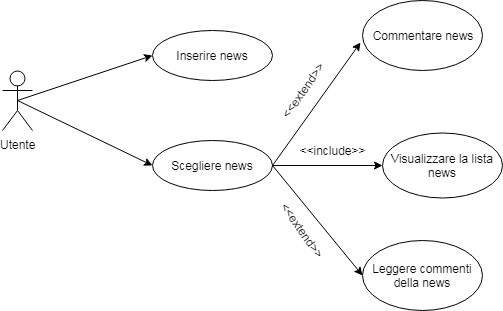

The diagram above was exported from draw.io. Its source (the exported page's mxGraphModel, read from the mxfile embedded in the PNG):
<mxGraphModel dx="1154" dy="717" grid="1" gridSize="10" guides="1" tooltips="1" connect="1" arrows="1" fold="1" page="1" pageScale="1" pageWidth="827" pageHeight="1169" math="0" shadow="0">
  <root>
    <mxCell id="0" />
    <mxCell id="1" parent="0" />
    <mxCell id="hTb9wzInydQUkLDOZgXK-1" value="Utente&lt;br&gt;&lt;br&gt;" style="shape=umlActor;verticalLabelPosition=bottom;labelBackgroundColor=#ffffff;verticalAlign=top;html=1;outlineConnect=0;" vertex="1" parent="1">
      <mxGeometry x="80" y="200" width="30" height="60" as="geometry" />
    </mxCell>
    <mxCell id="hTb9wzInydQUkLDOZgXK-12" value="Inserire news" style="ellipse;whiteSpace=wrap;html=1;" vertex="1" parent="1">
      <mxGeometry x="230" y="160" width="120" height="50" as="geometry" />
    </mxCell>
    <mxCell id="hTb9wzInydQUkLDOZgXK-13" value="Scegliere news" style="ellipse;whiteSpace=wrap;html=1;" vertex="1" parent="1">
      <mxGeometry x="230" y="270" width="120" height="50" as="geometry" />
    </mxCell>
    <mxCell id="hTb9wzInydQUkLDOZgXK-15" value="" style="endArrow=classic;html=1;exitX=0.5;exitY=0.5;exitDx=0;exitDy=0;exitPerimeter=0;entryX=0;entryY=0.5;entryDx=0;entryDy=0;" edge="1" parent="1" source="hTb9wzInydQUkLDOZgXK-1" target="hTb9wzInydQUkLDOZgXK-13">
      <mxGeometry width="50" height="50" relative="1" as="geometry">
        <mxPoint x="100" y="260" as="sourcePoint" />
        <mxPoint x="150" y="210" as="targetPoint" />
      </mxGeometry>
    </mxCell>
    <mxCell id="hTb9wzInydQUkLDOZgXK-16" value="" style="endArrow=classic;html=1;exitX=0.5;exitY=0.5;exitDx=0;exitDy=0;exitPerimeter=0;entryX=0;entryY=0.5;entryDx=0;entryDy=0;" edge="1" parent="1" source="hTb9wzInydQUkLDOZgXK-1" target="hTb9wzInydQUkLDOZgXK-12">
      <mxGeometry width="50" height="50" relative="1" as="geometry">
        <mxPoint x="160" y="230" as="sourcePoint" />
        <mxPoint x="210" y="180" as="targetPoint" />
      </mxGeometry>
    </mxCell>
    <mxCell id="hTb9wzInydQUkLDOZgXK-18" value="" style="endArrow=classic;html=1;exitX=1;exitY=0.5;exitDx=0;exitDy=0;entryX=0;entryY=0.5;entryDx=0;entryDy=0;" edge="1" parent="1" source="hTb9wzInydQUkLDOZgXK-13" target="hTb9wzInydQUkLDOZgXK-19">
      <mxGeometry width="50" height="50" relative="1" as="geometry">
        <mxPoint x="440" y="295" as="sourcePoint" />
        <mxPoint x="450" y="320" as="targetPoint" />
      </mxGeometry>
    </mxCell>
    <mxCell id="hTb9wzInydQUkLDOZgXK-19" value="Visualizzare la lista news" style="ellipse;whiteSpace=wrap;html=1;" vertex="1" parent="1">
      <mxGeometry x="460" y="262.5" width="120" height="65" as="geometry" />
    </mxCell>
    <mxCell id="hTb9wzInydQUkLDOZgXK-20" value="&amp;lt;&amp;lt;include&amp;gt;&amp;gt;" style="text;html=1;strokeColor=none;fillColor=none;align=center;verticalAlign=middle;whiteSpace=wrap;rounded=0;" vertex="1" parent="1">
      <mxGeometry x="390" y="270" width="40" height="20" as="geometry" />
    </mxCell>
    <mxCell id="hTb9wzInydQUkLDOZgXK-23" value="Commentare news" style="ellipse;whiteSpace=wrap;html=1;" vertex="1" parent="1">
      <mxGeometry x="440" y="130" width="120" height="70" as="geometry" />
    </mxCell>
    <mxCell id="hTb9wzInydQUkLDOZgXK-24" value="" style="endArrow=classic;html=1;entryX=-0.017;entryY=0.6;entryDx=0;entryDy=0;entryPerimeter=0;exitX=1;exitY=0.5;exitDx=0;exitDy=0;" edge="1" parent="1" source="hTb9wzInydQUkLDOZgXK-13" target="hTb9wzInydQUkLDOZgXK-23">
      <mxGeometry width="50" height="50" relative="1" as="geometry">
        <mxPoint x="340" y="220" as="sourcePoint" />
        <mxPoint x="410" y="200" as="targetPoint" />
      </mxGeometry>
    </mxCell>
    <mxCell id="hTb9wzInydQUkLDOZgXK-25" value="&amp;lt;&amp;lt;extend&amp;gt;&amp;gt;" style="text;html=1;strokeColor=none;fillColor=none;align=center;verticalAlign=middle;whiteSpace=wrap;rounded=0;rotation=-55;" vertex="1" parent="1">
      <mxGeometry x="360" y="210" width="40" height="20" as="geometry" />
    </mxCell>
    <mxCell id="hTb9wzInydQUkLDOZgXK-28" value="Leggere commenti della news" style="ellipse;whiteSpace=wrap;html=1;" vertex="1" parent="1">
      <mxGeometry x="440" y="370" width="120" height="70" as="geometry" />
    </mxCell>
    <mxCell id="hTb9wzInydQUkLDOZgXK-29" value="" style="endArrow=classic;html=1;entryX=0;entryY=0.5;entryDx=0;entryDy=0;exitX=1;exitY=0.5;exitDx=0;exitDy=0;" edge="1" parent="1" source="hTb9wzInydQUkLDOZgXK-13" target="hTb9wzInydQUkLDOZgXK-28">
      <mxGeometry width="50" height="50" relative="1" as="geometry">
        <mxPoint x="340" y="370" as="sourcePoint" />
        <mxPoint x="320" y="360" as="targetPoint" />
      </mxGeometry>
    </mxCell>
    <mxCell id="hTb9wzInydQUkLDOZgXK-30" value="&amp;lt;&amp;lt;extend&amp;gt;&amp;gt;" style="text;html=1;strokeColor=none;fillColor=none;align=center;verticalAlign=middle;whiteSpace=wrap;rounded=0;rotation=55;" vertex="1" parent="1">
      <mxGeometry x="360" y="350" width="40" height="20" as="geometry" />
    </mxCell>
  </root>
</mxGraphModel>